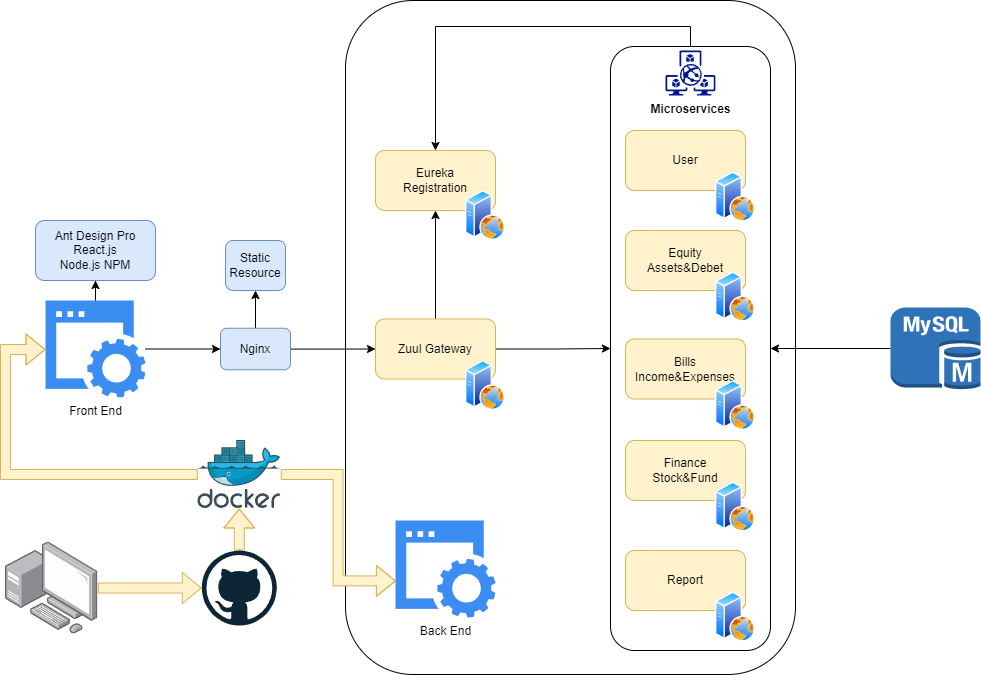

The diagram above was exported from draw.io. Its source (the exported page's mxGraphModel, read from the mxfile embedded in the PNG):
<mxGraphModel dx="1380" dy="810" grid="1" gridSize="10" guides="1" tooltips="1" connect="1" arrows="1" fold="1" page="1" pageScale="1" pageWidth="2339" pageHeight="3300" math="0" shadow="0">
  <root>
    <mxCell id="0" />
    <mxCell id="1" parent="0" />
    <mxCell id="aBQ7fJEH5G5Oew2cRMEA-6" style="edgeStyle=orthogonalEdgeStyle;rounded=0;orthogonalLoop=1;jettySize=auto;html=1;" edge="1" parent="1" source="aBQ7fJEH5G5Oew2cRMEA-2" target="aBQ7fJEH5G5Oew2cRMEA-4">
      <mxGeometry relative="1" as="geometry" />
    </mxCell>
    <mxCell id="aBQ7fJEH5G5Oew2cRMEA-17" style="edgeStyle=orthogonalEdgeStyle;rounded=0;orthogonalLoop=1;jettySize=auto;html=1;entryX=0;entryY=0.5;entryDx=0;entryDy=0;" edge="1" parent="1" source="aBQ7fJEH5G5Oew2cRMEA-2" target="aBQ7fJEH5G5Oew2cRMEA-13">
      <mxGeometry relative="1" as="geometry" />
    </mxCell>
    <mxCell id="aBQ7fJEH5G5Oew2cRMEA-2" value="Front End" style="sketch=0;html=1;aspect=fixed;strokeColor=none;shadow=0;fillColor=#3B8DF1;verticalAlign=top;labelPosition=center;verticalLabelPosition=bottom;shape=mxgraph.gcp2.website" vertex="1" parent="1">
      <mxGeometry x="280" y="360" width="100" height="97" as="geometry" />
    </mxCell>
    <mxCell id="aBQ7fJEH5G5Oew2cRMEA-4" value="Ant Design Pro&lt;br&gt;React.js&lt;br&gt;Node.js NPM" style="rounded=1;whiteSpace=wrap;html=1;fillColor=#dae8fc;strokeColor=#6c8ebf;" vertex="1" parent="1">
      <mxGeometry x="270" y="280" width="120" height="60" as="geometry" />
    </mxCell>
    <mxCell id="aBQ7fJEH5G5Oew2cRMEA-12" style="edgeStyle=orthogonalEdgeStyle;rounded=0;orthogonalLoop=1;jettySize=auto;html=1;" edge="1" parent="1" source="aBQ7fJEH5G5Oew2cRMEA-7" target="aBQ7fJEH5G5Oew2cRMEA-10">
      <mxGeometry relative="1" as="geometry" />
    </mxCell>
    <mxCell id="aBQ7fJEH5G5Oew2cRMEA-39" style="edgeStyle=orthogonalEdgeStyle;rounded=0;orthogonalLoop=1;jettySize=auto;html=1;entryX=0;entryY=0.5;entryDx=0;entryDy=0;" edge="1" parent="1" source="aBQ7fJEH5G5Oew2cRMEA-7" target="aBQ7fJEH5G5Oew2cRMEA-38">
      <mxGeometry relative="1" as="geometry" />
    </mxCell>
    <mxCell id="aBQ7fJEH5G5Oew2cRMEA-7" value="Zuul Gateway" style="rounded=1;whiteSpace=wrap;html=1;fillColor=#fff2cc;strokeColor=#d6b656;" vertex="1" parent="1">
      <mxGeometry x="610" y="378.5" width="120" height="60" as="geometry" />
    </mxCell>
    <mxCell id="aBQ7fJEH5G5Oew2cRMEA-10" value="Eureka&lt;br&gt;Registration" style="rounded=1;whiteSpace=wrap;html=1;fillColor=#fff2cc;strokeColor=#d6b656;" vertex="1" parent="1">
      <mxGeometry x="610" y="210" width="120" height="60" as="geometry" />
    </mxCell>
    <mxCell id="aBQ7fJEH5G5Oew2cRMEA-18" style="edgeStyle=orthogonalEdgeStyle;rounded=0;orthogonalLoop=1;jettySize=auto;html=1;" edge="1" parent="1" source="aBQ7fJEH5G5Oew2cRMEA-13" target="aBQ7fJEH5G5Oew2cRMEA-7">
      <mxGeometry relative="1" as="geometry" />
    </mxCell>
    <mxCell id="aBQ7fJEH5G5Oew2cRMEA-23" style="edgeStyle=orthogonalEdgeStyle;rounded=0;orthogonalLoop=1;jettySize=auto;html=1;" edge="1" parent="1" source="aBQ7fJEH5G5Oew2cRMEA-13" target="aBQ7fJEH5G5Oew2cRMEA-22">
      <mxGeometry relative="1" as="geometry" />
    </mxCell>
    <mxCell id="aBQ7fJEH5G5Oew2cRMEA-13" value="Nginx" style="rounded=1;whiteSpace=wrap;html=1;fillColor=#dae8fc;strokeColor=#6c8ebf;" vertex="1" parent="1">
      <mxGeometry x="455" y="387.75" width="70" height="41.5" as="geometry" />
    </mxCell>
    <mxCell id="aBQ7fJEH5G5Oew2cRMEA-15" value="" style="image;aspect=fixed;perimeter=ellipsePerimeter;html=1;align=center;shadow=0;dashed=0;spacingTop=3;image=img/lib/active_directory/web_server.svg;" vertex="1" parent="1">
      <mxGeometry x="700" y="420" width="40" height="50" as="geometry" />
    </mxCell>
    <mxCell id="aBQ7fJEH5G5Oew2cRMEA-20" value="" style="image;aspect=fixed;perimeter=ellipsePerimeter;html=1;align=center;shadow=0;dashed=0;spacingTop=3;image=img/lib/active_directory/web_server.svg;" vertex="1" parent="1">
      <mxGeometry x="700" y="250" width="40" height="50" as="geometry" />
    </mxCell>
    <mxCell id="aBQ7fJEH5G5Oew2cRMEA-22" value="Static&lt;br&gt;Resource" style="rounded=1;whiteSpace=wrap;html=1;fillColor=#dae8fc;strokeColor=#6c8ebf;" vertex="1" parent="1">
      <mxGeometry x="460" y="300" width="60" height="50" as="geometry" />
    </mxCell>
    <mxCell id="aBQ7fJEH5G5Oew2cRMEA-24" value="Bills&lt;br&gt;Income&amp;amp;Expenses" style="rounded=1;whiteSpace=wrap;html=1;fillColor=#fff2cc;strokeColor=#d6b656;" vertex="1" parent="1">
      <mxGeometry x="860" y="398.5" width="120" height="60" as="geometry" />
    </mxCell>
    <mxCell id="aBQ7fJEH5G5Oew2cRMEA-25" value="" style="image;aspect=fixed;perimeter=ellipsePerimeter;html=1;align=center;shadow=0;dashed=0;spacingTop=3;image=img/lib/active_directory/web_server.svg;" vertex="1" parent="1">
      <mxGeometry x="950" y="440" width="40" height="50" as="geometry" />
    </mxCell>
    <mxCell id="aBQ7fJEH5G5Oew2cRMEA-26" value="Finance&lt;br&gt;Stock&amp;amp;Fund" style="rounded=1;whiteSpace=wrap;html=1;fillColor=#fff2cc;strokeColor=#d6b656;" vertex="1" parent="1">
      <mxGeometry x="860" y="500" width="120" height="60" as="geometry" />
    </mxCell>
    <mxCell id="aBQ7fJEH5G5Oew2cRMEA-27" value="" style="image;aspect=fixed;perimeter=ellipsePerimeter;html=1;align=center;shadow=0;dashed=0;spacingTop=3;image=img/lib/active_directory/web_server.svg;" vertex="1" parent="1">
      <mxGeometry x="950" y="541.5" width="40" height="50" as="geometry" />
    </mxCell>
    <mxCell id="aBQ7fJEH5G5Oew2cRMEA-28" value="Report" style="rounded=1;whiteSpace=wrap;html=1;fillColor=#fff2cc;strokeColor=#d6b656;" vertex="1" parent="1">
      <mxGeometry x="860" y="610" width="120" height="60" as="geometry" />
    </mxCell>
    <mxCell id="aBQ7fJEH5G5Oew2cRMEA-29" value="" style="image;aspect=fixed;perimeter=ellipsePerimeter;html=1;align=center;shadow=0;dashed=0;spacingTop=3;image=img/lib/active_directory/web_server.svg;" vertex="1" parent="1">
      <mxGeometry x="950" y="651.5" width="40" height="50" as="geometry" />
    </mxCell>
    <mxCell id="aBQ7fJEH5G5Oew2cRMEA-30" value="Equity&lt;br&gt;Assets&amp;amp;Debet" style="rounded=1;whiteSpace=wrap;html=1;fillColor=#fff2cc;strokeColor=#d6b656;" vertex="1" parent="1">
      <mxGeometry x="860" y="290" width="120" height="60" as="geometry" />
    </mxCell>
    <mxCell id="aBQ7fJEH5G5Oew2cRMEA-31" value="" style="image;aspect=fixed;perimeter=ellipsePerimeter;html=1;align=center;shadow=0;dashed=0;spacingTop=3;image=img/lib/active_directory/web_server.svg;" vertex="1" parent="1">
      <mxGeometry x="950" y="331.5" width="40" height="50" as="geometry" />
    </mxCell>
    <mxCell id="aBQ7fJEH5G5Oew2cRMEA-32" value="User" style="rounded=1;whiteSpace=wrap;html=1;fillColor=#fff2cc;strokeColor=#d6b656;" vertex="1" parent="1">
      <mxGeometry x="860" y="190" width="120" height="60" as="geometry" />
    </mxCell>
    <mxCell id="aBQ7fJEH5G5Oew2cRMEA-33" value="" style="image;aspect=fixed;perimeter=ellipsePerimeter;html=1;align=center;shadow=0;dashed=0;spacingTop=3;image=img/lib/active_directory/web_server.svg;" vertex="1" parent="1">
      <mxGeometry x="950" y="231.5" width="40" height="50" as="geometry" />
    </mxCell>
    <mxCell id="aBQ7fJEH5G5Oew2cRMEA-37" value="&lt;b&gt;Microservices&lt;/b&gt;" style="sketch=0;aspect=fixed;pointerEvents=1;shadow=0;dashed=0;html=1;strokeColor=none;labelPosition=center;verticalLabelPosition=bottom;verticalAlign=top;align=center;fillColor=#00188D;shape=mxgraph.mscae.enterprise.pack" vertex="1" parent="1">
      <mxGeometry x="900" y="110" width="50" height="45" as="geometry" />
    </mxCell>
    <mxCell id="aBQ7fJEH5G5Oew2cRMEA-40" style="edgeStyle=orthogonalEdgeStyle;rounded=0;orthogonalLoop=1;jettySize=auto;html=1;entryX=0.5;entryY=0;entryDx=0;entryDy=0;" edge="1" parent="1" source="aBQ7fJEH5G5Oew2cRMEA-38" target="aBQ7fJEH5G5Oew2cRMEA-10">
      <mxGeometry relative="1" as="geometry">
        <Array as="points">
          <mxPoint x="925" y="86" />
          <mxPoint x="670" y="86" />
        </Array>
      </mxGeometry>
    </mxCell>
    <mxCell id="aBQ7fJEH5G5Oew2cRMEA-38" value="" style="rounded=1;whiteSpace=wrap;html=1;fillColor=none;" vertex="1" parent="1">
      <mxGeometry x="845" y="106" width="160" height="604" as="geometry" />
    </mxCell>
    <mxCell id="aBQ7fJEH5G5Oew2cRMEA-41" value="Back End" style="sketch=0;html=1;aspect=fixed;strokeColor=none;shadow=0;fillColor=#3B8DF1;verticalAlign=top;labelPosition=center;verticalLabelPosition=bottom;shape=mxgraph.gcp2.website" vertex="1" parent="1">
      <mxGeometry x="630" y="580" width="100" height="97" as="geometry" />
    </mxCell>
    <mxCell id="aBQ7fJEH5G5Oew2cRMEA-43" value="" style="rounded=1;whiteSpace=wrap;html=1;fillColor=none;" vertex="1" parent="1">
      <mxGeometry x="580" y="60" width="450" height="674" as="geometry" />
    </mxCell>
    <mxCell id="aBQ7fJEH5G5Oew2cRMEA-44" style="edgeStyle=orthogonalEdgeStyle;rounded=0;orthogonalLoop=1;jettySize=auto;html=1;fillColor=#fff2cc;strokeColor=#d6b656;shape=flexArrow;" edge="1" parent="1" source="aBQ7fJEH5G5Oew2cRMEA-45" target="aBQ7fJEH5G5Oew2cRMEA-46">
      <mxGeometry relative="1" as="geometry" />
    </mxCell>
    <mxCell id="aBQ7fJEH5G5Oew2cRMEA-45" value="" style="dashed=0;outlineConnect=0;html=1;align=center;labelPosition=center;verticalLabelPosition=bottom;verticalAlign=top;shape=mxgraph.weblogos.github" vertex="1" parent="1">
      <mxGeometry x="436.3" y="610" width="75" height="75" as="geometry" />
    </mxCell>
    <mxCell id="aBQ7fJEH5G5Oew2cRMEA-49" style="edgeStyle=orthogonalEdgeStyle;rounded=0;orthogonalLoop=1;jettySize=auto;html=1;fillColor=#fff2cc;strokeColor=#d6b656;shape=flexArrow;" edge="1" parent="1" source="aBQ7fJEH5G5Oew2cRMEA-46" target="aBQ7fJEH5G5Oew2cRMEA-2">
      <mxGeometry relative="1" as="geometry">
        <Array as="points">
          <mxPoint x="240" y="534" />
          <mxPoint x="240" y="409" />
        </Array>
      </mxGeometry>
    </mxCell>
    <mxCell id="aBQ7fJEH5G5Oew2cRMEA-50" style="edgeStyle=orthogonalEdgeStyle;rounded=0;orthogonalLoop=1;jettySize=auto;html=1;entryX=0.004;entryY=0.623;entryDx=0;entryDy=0;entryPerimeter=0;fillColor=#fff2cc;strokeColor=#d6b656;shape=flexArrow;" edge="1" parent="1" source="aBQ7fJEH5G5Oew2cRMEA-46" target="aBQ7fJEH5G5Oew2cRMEA-41">
      <mxGeometry relative="1" as="geometry" />
    </mxCell>
    <mxCell id="aBQ7fJEH5G5Oew2cRMEA-46" value="" style="image;sketch=0;aspect=fixed;html=1;points=[];align=center;fontSize=12;image=img/lib/mscae/Docker.svg;" vertex="1" parent="1">
      <mxGeometry x="432.34" y="500" width="82.93" height="68" as="geometry" />
    </mxCell>
    <mxCell id="aBQ7fJEH5G5Oew2cRMEA-47" style="edgeStyle=orthogonalEdgeStyle;rounded=0;orthogonalLoop=1;jettySize=auto;html=1;fillColor=#fff2cc;strokeColor=#d6b656;shape=flexArrow;" edge="1" parent="1" source="aBQ7fJEH5G5Oew2cRMEA-48" target="aBQ7fJEH5G5Oew2cRMEA-45">
      <mxGeometry relative="1" as="geometry" />
    </mxCell>
    <mxCell id="aBQ7fJEH5G5Oew2cRMEA-48" value="" style="image;points=[];aspect=fixed;html=1;align=center;shadow=0;dashed=0;image=img/lib/allied_telesis/computer_and_terminals/Personal_Computer_with_Server.svg;" vertex="1" parent="1">
      <mxGeometry x="240.00000000000003" y="601.3" width="92.4" height="92.4" as="geometry" />
    </mxCell>
    <mxCell id="aBQ7fJEH5G5Oew2cRMEA-53" style="edgeStyle=orthogonalEdgeStyle;rounded=0;orthogonalLoop=1;jettySize=auto;html=1;entryX=1;entryY=0.5;entryDx=0;entryDy=0;" edge="1" parent="1" source="aBQ7fJEH5G5Oew2cRMEA-51" target="aBQ7fJEH5G5Oew2cRMEA-38">
      <mxGeometry relative="1" as="geometry" />
    </mxCell>
    <mxCell id="aBQ7fJEH5G5Oew2cRMEA-51" value="" style="rounded=1;whiteSpace=wrap;html=1;fillColor=#2E73B8;strokeColor=#82b366;outlineConnect=0;dashed=0;verticalLabelPosition=bottom;verticalAlign=top;shape=mxgraph.aws3.mysql_db_instance;gradientColor=none;" vertex="1" parent="1">
      <mxGeometry x="1125" y="367" width="90" height="82" as="geometry" />
    </mxCell>
  </root>
</mxGraphModel>